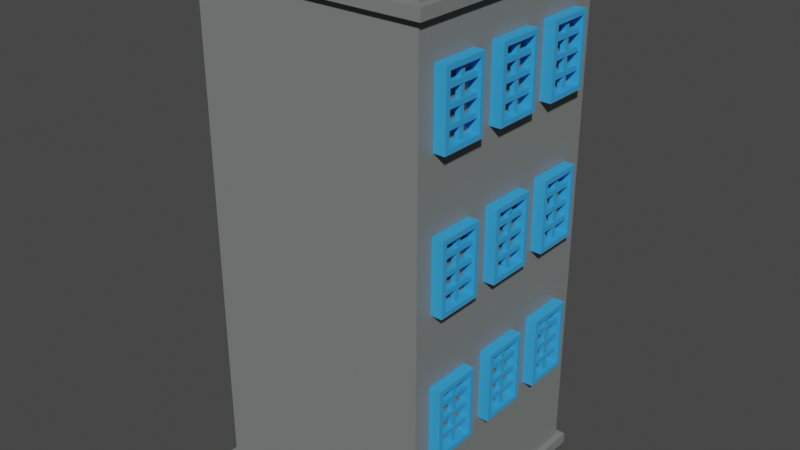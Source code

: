 # Source: Built.blend  (saved by Blender 3.3.6; exported with 4.5.12 LTS)
import bpy
from mathutils import Matrix  # noqa: F401  (used for matrix-valued properties, if any)

bpy.ops.wm.read_factory_settings(use_empty=True)
scene = bpy.context.scene
scene.name = 'Scene'

# ---- collections
col_collection = bpy.data.collections.new('Collection'); scene.collection.children.link(col_collection)

# ---- materials (node trees are filled in below, after node groups)
mat_material = bpy.data.materials.new('Material')
mat_material.alpha_threshold = 0.0
mat_material.use_transparent_shadow = False
mat_material.roughness = 0.5
mat_material.line_color = (0.0, 0.0, 0.0, 1.0)
mat_material_001 = bpy.data.materials.new('Material.001')
mat_material_001.use_transparent_shadow = False

# ---- material node trees
mat_material.use_nodes = True; mat_material.node_tree.nodes.clear()
_N = mat_material.node_tree.nodes; _L = mat_material.node_tree.links
n0 = _N.new('ShaderNodeOutputMaterial'); n0.name = 'Material Output'; n0.location = (300, 300)
n1 = _N.new('ShaderNodeBsdfPrincipled'); n1.name = 'Principled BSDF'; n1.location = (10, 300)
n1.distribution = 'GGX'
n1.subsurface_method = 'RANDOM_WALK_SKIN'
n1.inputs[0].default_value = (0.195, 0.214, 0.2081, 1.0)
n1.inputs[3].default_value = 1.45
n1.inputs[27].default_value = (0.0, 0.0, 0.0, 1.0)
n1.inputs[28].default_value = 1.0
_L.new(n1.outputs[0], n0.inputs[0])
n0.is_active_output = True
mat_material_001.use_nodes = True; mat_material_001.node_tree.nodes.clear()
_N = mat_material_001.node_tree.nodes; _L = mat_material_001.node_tree.links
n0 = _N.new('ShaderNodeBsdfPrincipled'); n0.name = 'Principled BSDF'; n0.location = (10, 300)
n0.distribution = 'GGX'
n0.subsurface_method = 'RANDOM_WALK_SKIN'
n0.inputs[0].default_value = (0.0357, 0.3589, 0.8, 1.0)
n0.inputs[3].default_value = 1.45
n0.inputs[27].default_value = (0.0, 0.0, 0.0, 1.0)
n0.inputs[28].default_value = 1.0
n1 = _N.new('ShaderNodeOutputMaterial'); n1.name = 'Material Output'; n1.location = (300, 300)
_L.new(n0.outputs[0], n1.inputs[0])
n1.is_active_output = True

# ---- world
world_world = bpy.data.worlds.new('World'); scene.world = world_world
world_world.use_nodes = True; world_world.node_tree.nodes.clear()
_N = world_world.node_tree.nodes; _L = world_world.node_tree.links
n0 = _N.new('ShaderNodeOutputWorld'); n0.name = 'World Output'; n0.location = (300, 300)
n1 = _N.new('ShaderNodeBackground'); n1.name = 'Background'; n1.location = (10, 300)
n1.inputs[0].default_value = (0.05088, 0.05088, 0.05088, 1.0)
_L.new(n1.outputs[0], n0.inputs[0])
n0.is_active_output = True
world_world.color = (0.05088, 0.05088, 0.05088)
world_world.use_sun_shadow = False
world_world.sun_shadow_jitter_overblur = 0.0

# ---- meshes
me_cube = bpy.data.meshes.new('Cube')
me_cube.from_pydata([(0.9156, 0.9156, 3.448), (1.0, 1.0, -0.9096), (0.9156, -0.9156, 3.448), (1.0, -1.0, -1.0), (-0.9156, 0.9156, 3.448), (-1.0, 1.0, -0.9096), (-0.9156, -0.9156, 3.448), (-1.0, -1.0, -0.9096), (1.0, -1.0, 3.448), (-1.0, -1.0, 3.448), (1.0, 1.0, 3.448), (-1.0, 1.0, 3.448), (1.0, -1.0, 3.523), (-1.0, -1.0, 3.523), (1.0, 1.0, 3.523), (-1.0, 1.0, 3.523), (0.9156, -0.9156, 3.523), (-0.9156, -0.9156, 3.523), (0.9156, 0.9156, 3.523), (-0.9156, 0.9156, 3.523), (-1.0, 1.0, -1.0), (-1.0, -1.0, -1.0), (1.0, 1.0, -1.0), (1.0, -1.0, 3.357), (-1.0, -1.0, 3.357), (1.0, 1.0, 3.357), (1.0, -1.0, -0.9096), (-1.0, 1.0, 3.357), (-1.056, 1.056, -1.0), (-1.056, -1.056, -1.0), (1.056, 1.056, -1.0), (1.056, -1.056, 3.448), (-1.056, -1.056, 3.448), (1.056, 1.056, 3.448), (1.056, -1.056, -1.0), (-1.056, 1.056, 3.448), (-1.056, 1.056, -0.9096), (-1.056, -1.056, -0.9096), (1.056, 1.056, -0.9096), (1.056, -1.056, 3.357), (-1.056, -1.056, 3.357), (1.056, 1.056, 3.357), (1.056, -1.056, -0.9096), (-1.056, 1.056, 3.357), (1.023, 0.7628, 2.583), (1.023, 0.4316, 2.583), (1.023, 0.7628, 2.624), (1.023, 0.4316, 2.624), (1.073, 0.7628, 2.583), (1.073, 0.4316, 2.583), (1.073, 0.7628, 2.624), (1.073, 0.4316, 2.624), (1.023, 0.7628, 2.727), (1.023, 0.4316, 2.727), (1.023, 0.7628, 2.768), (1.023, 0.4316, 2.768), (1.073, 0.7628, 2.727), (1.073, 0.4316, 2.727), (1.073, 0.7628, 2.768), (1.073, 0.4316, 2.768), (1.023, 0.7628, 2.87), (1.023, 0.4316, 2.87), (1.023, 0.7628, 2.912), (1.023, 0.4316, 2.912), (1.073, 0.7628, 2.87), (1.073, 0.4316, 2.87), (1.073, 0.7628, 2.912), (1.073, 0.4316, 2.912), (1.0, 0.3924, 2.473), (1.0, 0.3924, 3.003), (1.0, 0.4334, 2.473), (1.0, 0.4334, 3.003), (1.096, 0.3924, 2.473), (1.096, 0.3924, 3.003), (1.096, 0.4334, 2.473), (1.096, 0.4334, 3.003), (1.0, 0.7617, 2.473), (1.0, 0.7617, 3.003), (1.0, 0.8027, 2.473), (1.0, 0.8027, 3.003), (1.096, 0.7617, 2.473), (1.096, 0.7617, 3.003), (1.096, 0.8027, 2.473), (1.096, 0.8027, 3.003), (1.0, 0.8027, 3.003), (1.0, 0.3916, 3.003), (1.0, 0.8027, 3.044), (1.0, 0.3916, 3.044), (1.096, 0.8027, 3.003), (1.096, 0.3916, 3.003), (1.096, 0.8027, 3.044), (1.096, 0.3916, 3.044), (1.0, 0.8027, 2.432), (1.0, 0.3916, 2.432), (1.0, 0.8027, 2.473), (1.0, 0.3916, 2.473), (1.096, 0.8027, 2.432), (1.096, 0.3916, 2.432), (1.096, 0.8027, 2.473), (1.096, 0.3916, 2.473), (1.027, 0.5785, 2.473), (1.027, 0.5785, 3.003), (1.027, 0.6195, 2.473), (1.027, 0.6195, 3.003), (1.069, 0.5785, 2.473), (1.069, 0.5785, 3.003), (1.069, 0.6195, 2.473), (1.069, 0.6195, 3.003), (1.023, 0.1462, 2.583), (1.023, -0.185, 2.583), (1.023, 0.1462, 2.624), (1.023, -0.185, 2.624), (1.073, 0.1462, 2.583), (1.073, -0.185, 2.583), (1.073, 0.1462, 2.624), (1.073, -0.185, 2.624), (1.023, 0.1462, 2.727), (1.023, -0.185, 2.727), (1.023, 0.1462, 2.768), (1.023, -0.185, 2.768), (1.073, 0.1462, 2.727), (1.073, -0.185, 2.727), (1.073, 0.1462, 2.768), (1.073, -0.185, 2.768), (1.023, 0.1462, 2.87), (1.023, -0.185, 2.87), (1.023, 0.1462, 2.912), (1.023, -0.185, 2.912), (1.073, 0.1462, 2.87), (1.073, -0.185, 2.87), (1.073, 0.1462, 2.912), (1.073, -0.185, 2.912), (1.0, -0.2242, 2.473), (1.0, -0.2242, 3.003), (1.0, -0.1831, 2.473), (1.0, -0.1831, 3.003), (1.096, -0.2242, 2.473), (1.096, -0.2242, 3.003), (1.096, -0.1831, 2.473), (1.096, -0.1831, 3.003), (1.0, 0.1451, 2.473), (1.0, 0.1451, 3.003), (1.0, 0.1861, 2.473), (1.0, 0.1861, 3.003), (1.096, 0.1451, 2.473), (1.096, 0.1451, 3.003), (1.096, 0.1861, 2.473), (1.096, 0.1861, 3.003), (1.0, 0.1861, 3.003), (1.0, -0.2249, 3.003), (1.0, 0.1861, 3.044), (1.0, -0.2249, 3.044), (1.096, 0.1861, 3.003), (1.096, -0.2249, 3.003), (1.096, 0.1861, 3.044), (1.096, -0.2249, 3.044), (1.0, 0.1861, 2.432), (1.0, -0.2249, 2.432), (1.0, 0.1861, 2.473), (1.0, -0.2249, 2.473), (1.096, 0.1861, 2.432), (1.096, -0.2249, 2.432), (1.096, 0.1861, 2.473), (1.096, -0.2249, 2.473), (1.027, -0.03808, 2.473), (1.027, -0.03808, 3.003), (1.027, 0.00295, 2.473), (1.027, 0.00295, 3.003), (1.069, -0.03808, 2.473), (1.069, -0.03808, 3.003), (1.069, 0.00295, 2.473), (1.069, 0.00295, 3.003), (1.023, -0.4704, 2.583), (1.023, -0.8016, 2.583), (1.023, -0.4704, 2.624), (1.023, -0.8016, 2.624), (1.073, -0.4704, 2.583), (1.073, -0.8016, 2.583), (1.073, -0.4704, 2.624), (1.073, -0.8016, 2.624), (1.023, -0.4704, 2.727), (1.023, -0.8016, 2.727), (1.023, -0.4704, 2.768), (1.023, -0.8016, 2.768), (1.073, -0.4704, 2.727), (1.073, -0.8016, 2.727), (1.073, -0.4704, 2.768), (1.073, -0.8016, 2.768), (1.023, -0.4704, 2.87), (1.023, -0.8016, 2.87), (1.023, -0.4704, 2.912), (1.023, -0.8016, 2.912), (1.073, -0.4704, 2.87), (1.073, -0.8016, 2.87), (1.073, -0.4704, 2.912), (1.073, -0.8016, 2.912), (1.0, -0.8407, 2.473), (1.0, -0.8407, 3.003), (1.0, -0.7997, 2.473), (1.0, -0.7997, 3.003), (1.096, -0.8407, 2.473), (1.096, -0.8407, 3.003), (1.096, -0.7997, 2.473), (1.096, -0.7997, 3.003), (1.0, -0.4715, 2.473), (1.0, -0.4715, 3.003), (1.0, -0.4304, 2.473), (1.0, -0.4304, 3.003), (1.096, -0.4715, 2.473), (1.096, -0.4715, 3.003), (1.096, -0.4304, 2.473), (1.096, -0.4304, 3.003), (1.0, -0.4304, 3.003), (1.0, -0.8415, 3.003), (1.0, -0.4304, 3.044), (1.0, -0.8415, 3.044), (1.096, -0.4304, 3.003), (1.096, -0.8415, 3.003), (1.096, -0.4304, 3.044), (1.096, -0.8415, 3.044), (1.0, -0.4304, 2.432), (1.0, -0.8415, 2.432), (1.0, -0.4304, 2.473), (1.0, -0.8415, 2.473), (1.096, -0.4304, 2.432), (1.096, -0.8415, 2.432), (1.096, -0.4304, 2.473), (1.096, -0.8415, 2.473), (1.027, -0.6546, 2.473), (1.027, -0.6546, 3.003), (1.027, -0.6136, 2.473), (1.027, -0.6136, 3.003), (1.069, -0.6546, 2.473), (1.069, -0.6546, 3.003), (1.069, -0.6136, 2.473), (1.069, -0.6136, 3.003), (1.023, 0.7628, 1.359), (1.023, 0.4316, 1.359), (1.023, 0.7628, 1.4), (1.023, 0.4316, 1.4), (1.073, 0.7628, 1.359), (1.073, 0.4316, 1.359), (1.073, 0.7628, 1.4), (1.073, 0.4316, 1.4), (1.023, 0.7628, 1.502), (1.023, 0.4316, 1.502), (1.023, 0.7628, 1.543), (1.023, 0.4316, 1.543), (1.073, 0.7628, 1.502), (1.073, 0.4316, 1.502), (1.073, 0.7628, 1.543), (1.073, 0.4316, 1.543), (1.023, 0.7628, 1.646), (1.023, 0.4316, 1.646), (1.023, 0.7628, 1.687), (1.023, 0.4316, 1.687), (1.073, 0.7628, 1.646), (1.073, 0.4316, 1.646), (1.073, 0.7628, 1.687), (1.073, 0.4316, 1.687), (1.0, 0.3924, 1.248), (1.0, 0.3924, 1.778), (1.0, 0.4334, 1.248), (1.0, 0.4334, 1.778), (1.096, 0.3924, 1.248), (1.096, 0.3924, 1.778), (1.096, 0.4334, 1.248), (1.096, 0.4334, 1.778), (1.0, 0.7617, 1.248), (1.0, 0.7617, 1.778), (1.0, 0.8027, 1.248), (1.0, 0.8027, 1.778), (1.096, 0.7617, 1.248), (1.096, 0.7617, 1.778), (1.096, 0.8027, 1.248), (1.096, 0.8027, 1.778), (1.0, 0.8027, 1.778), (1.0, 0.3916, 1.778), (1.0, 0.8027, 1.82), (1.0, 0.3916, 1.82), (1.096, 0.8027, 1.778), (1.096, 0.3916, 1.778), (1.096, 0.8027, 1.82), (1.096, 0.3916, 1.82), (1.0, 0.8027, 1.207), (1.0, 0.3916, 1.207), (1.0, 0.8027, 1.248), (1.0, 0.3916, 1.248), (1.096, 0.8027, 1.207), (1.096, 0.3916, 1.207), (1.096, 0.8027, 1.248), (1.096, 0.3916, 1.248), (1.027, 0.5785, 1.248), (1.027, 0.5785, 1.778), (1.027, 0.6195, 1.248), (1.027, 0.6195, 1.778), (1.069, 0.5785, 1.248), (1.069, 0.5785, 1.778), (1.069, 0.6195, 1.248), (1.069, 0.6195, 1.778), (1.023, 0.1462, 1.359), (1.023, -0.185, 1.359), (1.023, 0.1462, 1.4), (1.023, -0.185, 1.4), (1.073, 0.1462, 1.359), (1.073, -0.185, 1.359), (1.073, 0.1462, 1.4), (1.073, -0.185, 1.4), (1.023, 0.1462, 1.502), (1.023, -0.185, 1.502), (1.023, 0.1462, 1.543), (1.023, -0.185, 1.543), (1.073, 0.1462, 1.502), (1.073, -0.185, 1.502), (1.073, 0.1462, 1.543), (1.073, -0.185, 1.543), (1.023, 0.1462, 1.646), (1.023, -0.185, 1.646), (1.023, 0.1462, 1.687), (1.023, -0.185, 1.687), (1.073, 0.1462, 1.646), (1.073, -0.185, 1.646), (1.073, 0.1462, 1.687), (1.073, -0.185, 1.687), (1.0, -0.2242, 1.248), (1.0, -0.2242, 1.778), (1.0, -0.1831, 1.248), (1.0, -0.1831, 1.778), (1.096, -0.2242, 1.248), (1.096, -0.2242, 1.778), (1.096, -0.1831, 1.248), (1.096, -0.1831, 1.778), (1.0, 0.1451, 1.248), (1.0, 0.1451, 1.778), (1.0, 0.1861, 1.248), (1.0, 0.1861, 1.778), (1.096, 0.1451, 1.248), (1.096, 0.1451, 1.778), (1.096, 0.1861, 1.248), (1.096, 0.1861, 1.778), (1.0, 0.1861, 1.778), (1.0, -0.2249, 1.778), (1.0, 0.1861, 1.82), (1.0, -0.2249, 1.82), (1.096, 0.1861, 1.778), (1.096, -0.2249, 1.778), (1.096, 0.1861, 1.82), (1.096, -0.2249, 1.82), (1.0, 0.1861, 1.207), (1.0, -0.2249, 1.207), (1.0, 0.1861, 1.248), (1.0, -0.2249, 1.248), (1.096, 0.1861, 1.207), (1.096, -0.2249, 1.207), (1.096, 0.1861, 1.248), (1.096, -0.2249, 1.248), (1.027, -0.03808, 1.248), (1.027, -0.03808, 1.778), (1.027, 0.00295, 1.248), (1.027, 0.00295, 1.778), (1.069, -0.03808, 1.248), (1.069, -0.03808, 1.778), (1.069, 0.00295, 1.248), (1.069, 0.00295, 1.778), (1.023, -0.4704, 1.359), (1.023, -0.8016, 1.359), (1.023, -0.4704, 1.4), (1.023, -0.8016, 1.4), (1.073, -0.4704, 1.359), (1.073, -0.8016, 1.359), (1.073, -0.4704, 1.4), (1.073, -0.8016, 1.4), (1.023, -0.4704, 1.502), (1.023, -0.8016, 1.502), (1.023, -0.4704, 1.543), (1.023, -0.8016, 1.543), (1.073, -0.4704, 1.502), (1.073, -0.8016, 1.502), (1.073, -0.4704, 1.543), (1.073, -0.8016, 1.543), (1.023, -0.4704, 1.646), (1.023, -0.8016, 1.646), (1.023, -0.4704, 1.687), (1.023, -0.8016, 1.687), (1.073, -0.4704, 1.646), (1.073, -0.8016, 1.646), (1.073, -0.4704, 1.687), (1.073, -0.8016, 1.687), (1.0, -0.8407, 1.248), (1.0, -0.8407, 1.778), (1.0, -0.7997, 1.248), (1.0, -0.7997, 1.778), (1.096, -0.8407, 1.248), (1.096, -0.8407, 1.778), (1.096, -0.7997, 1.248), (1.096, -0.7997, 1.778), (1.0, -0.4715, 1.248), (1.0, -0.4715, 1.778), (1.0, -0.4304, 1.248), (1.0, -0.4304, 1.778), (1.096, -0.4715, 1.248), (1.096, -0.4715, 1.778), (1.096, -0.4304, 1.248), (1.096, -0.4304, 1.778), (1.0, -0.4304, 1.778), (1.0, -0.8415, 1.778), (1.0, -0.4304, 1.82), (1.0, -0.8415, 1.82), (1.096, -0.4304, 1.778), (1.096, -0.8415, 1.778), (1.096, -0.4304, 1.82), (1.096, -0.8415, 1.82), (1.0, -0.4304, 1.207), (1.0, -0.8415, 1.207), (1.0, -0.4304, 1.248), (1.0, -0.8415, 1.248), (1.096, -0.4304, 1.207), (1.096, -0.8415, 1.207), (1.096, -0.4304, 1.248), (1.096, -0.8415, 1.248), (1.027, -0.6546, 1.248), (1.027, -0.6546, 1.778), (1.027, -0.6136, 1.248), (1.027, -0.6136, 1.778), (1.069, -0.6546, 1.248), (1.069, -0.6546, 1.778), (1.069, -0.6136, 1.248), (1.069, -0.6136, 1.778), (1.023, 0.7628, 0.1343), (1.023, 0.4316, 0.1343), (1.023, 0.7628, 0.1754), (1.023, 0.4316, 0.1754), (1.073, 0.7628, 0.1343), (1.073, 0.4316, 0.1343), (1.073, 0.7628, 0.1754), (1.073, 0.4316, 0.1754), (1.023, 0.7628, 0.2779), (1.023, 0.4316, 0.2779), (1.023, 0.7628, 0.319), (1.023, 0.4316, 0.319), (1.073, 0.7628, 0.2779), (1.073, 0.4316, 0.2779), (1.073, 0.7628, 0.319), (1.073, 0.4316, 0.319), (1.023, 0.7628, 0.4215), (1.023, 0.4316, 0.4215), (1.023, 0.7628, 0.4626), (1.023, 0.4316, 0.4626), (1.073, 0.7628, 0.4215), (1.073, 0.4316, 0.4215), (1.073, 0.7628, 0.4626), (1.073, 0.4316, 0.4626), (1.0, 0.3924, 0.02385), (1.0, 0.3924, 0.554), (1.0, 0.4334, 0.02385), (1.0, 0.4334, 0.554), (1.096, 0.3924, 0.02385), (1.096, 0.3924, 0.554), (1.096, 0.4334, 0.02385), (1.096, 0.4334, 0.554), (1.0, 0.7617, 0.02385), (1.0, 0.7617, 0.554), (1.0, 0.8027, 0.02385), (1.0, 0.8027, 0.554), (1.096, 0.7617, 0.02385), (1.096, 0.7617, 0.554), (1.096, 0.8027, 0.02385), (1.096, 0.8027, 0.554), (1.0, 0.8027, 0.554), (1.0, 0.3916, 0.554), (1.0, 0.8027, 0.595), (1.0, 0.3916, 0.595), (1.096, 0.8027, 0.554), (1.096, 0.3916, 0.554), (1.096, 0.8027, 0.595), (1.096, 0.3916, 0.595), (1.0, 0.8027, -0.01719), (1.0, 0.3916, -0.01719), (1.0, 0.8027, 0.02385), (1.0, 0.3916, 0.02385), (1.096, 0.8027, -0.01719), (1.096, 0.3916, -0.01719), (1.096, 0.8027, 0.02385), (1.096, 0.3916, 0.02385), (1.027, 0.5785, 0.02385), (1.027, 0.5785, 0.554), (1.027, 0.6195, 0.02385), (1.027, 0.6195, 0.554), (1.069, 0.5785, 0.02385), (1.069, 0.5785, 0.554), (1.069, 0.6195, 0.02385), (1.069, 0.6195, 0.554), (1.023, 0.1462, 0.1343), (1.023, -0.185, 0.1343), (1.023, 0.1462, 0.1754), (1.023, -0.185, 0.1754), (1.073, 0.1462, 0.1343), (1.073, -0.185, 0.1343), (1.073, 0.1462, 0.1754), (1.073, -0.185, 0.1754), (1.023, 0.1462, 0.2779), (1.023, -0.185, 0.2779), (1.023, 0.1462, 0.319), (1.023, -0.185, 0.319), (1.073, 0.1462, 0.2779), (1.073, -0.185, 0.2779), (1.073, 0.1462, 0.319), (1.073, -0.185, 0.319), (1.023, 0.1462, 0.4215), (1.023, -0.185, 0.4215), (1.023, 0.1462, 0.4626), (1.023, -0.185, 0.4626), (1.073, 0.1462, 0.4215), (1.073, -0.185, 0.4215), (1.073, 0.1462, 0.4626), (1.073, -0.185, 0.4626), (1.0, -0.2242, 0.02385), (1.0, -0.2242, 0.554), (1.0, -0.1831, 0.02385), (1.0, -0.1831, 0.554), (1.096, -0.2242, 0.02385), (1.096, -0.2242, 0.554), (1.096, -0.1831, 0.02385), (1.096, -0.1831, 0.554), (1.0, 0.1451, 0.02385), (1.0, 0.1451, 0.554), (1.0, 0.1861, 0.02385), (1.0, 0.1861, 0.554), (1.096, 0.1451, 0.02385), (1.096, 0.1451, 0.554), (1.096, 0.1861, 0.02385), (1.096, 0.1861, 0.554), (1.0, 0.1861, 0.554), (1.0, -0.2249, 0.554), (1.0, 0.1861, 0.595), (1.0, -0.2249, 0.595), (1.096, 0.1861, 0.554), (1.096, -0.2249, 0.554), (1.096, 0.1861, 0.595), (1.096, -0.2249, 0.595), (1.0, 0.1861, -0.01719), (1.0, -0.2249, -0.01719), (1.0, 0.1861, 0.02385), (1.0, -0.2249, 0.02385), (1.096, 0.1861, -0.01719), (1.096, -0.2249, -0.01719), (1.096, 0.1861, 0.02385), (1.096, -0.2249, 0.02385), (1.027, -0.03808, 0.02385), (1.027, -0.03808, 0.554), (1.027, 0.00295, 0.02385), (1.027, 0.00295, 0.554), (1.069, -0.03808, 0.02385), (1.069, -0.03808, 0.554), (1.069, 0.00295, 0.02385), (1.069, 0.00295, 0.554), (1.023, -0.4704, 0.1343), (1.023, -0.8016, 0.1343), (1.023, -0.4704, 0.1754), (1.023, -0.8016, 0.1754), (1.073, -0.4704, 0.1343), (1.073, -0.8016, 0.1343), (1.073, -0.4704, 0.1754), (1.073, -0.8016, 0.1754), (1.023, -0.4704, 0.2779), (1.023, -0.8016, 0.2779), (1.023, -0.4704, 0.319), (1.023, -0.8016, 0.319), (1.073, -0.4704, 0.2779), (1.073, -0.8016, 0.2779), (1.073, -0.4704, 0.319), (1.073, -0.8016, 0.319), (1.023, -0.4704, 0.4215), (1.023, -0.8016, 0.4215), (1.023, -0.4704, 0.4626), (1.023, -0.8016, 0.4626), (1.073, -0.4704, 0.4215), (1.073, -0.8016, 0.4215), (1.073, -0.4704, 0.4626), (1.073, -0.8016, 0.4626), (1.0, -0.8407, 0.02385), (1.0, -0.8407, 0.554), (1.0, -0.7997, 0.02385), (1.0, -0.7997, 0.554), (1.096, -0.8407, 0.02385), (1.096, -0.8407, 0.554), (1.096, -0.7997, 0.02385), (1.096, -0.7997, 0.554), (1.0, -0.4715, 0.02385), (1.0, -0.4715, 0.554), (1.0, -0.4304, 0.02385), (1.0, -0.4304, 0.554), (1.096, -0.4715, 0.02385), (1.096, -0.4715, 0.554), (1.096, -0.4304, 0.02385), (1.096, -0.4304, 0.554), (1.0, -0.4304, 0.554), (1.0, -0.8415, 0.554), (1.0, -0.4304, 0.595), (1.0, -0.8415, 0.595), (1.096, -0.4304, 0.554), (1.096, -0.8415, 0.554), (1.096, -0.4304, 0.595), (1.096, -0.8415, 0.595), (1.0, -0.4304, -0.01719), (1.0, -0.8415, -0.01719), (1.0, -0.4304, 0.02385), (1.0, -0.8415, 0.02385), (1.096, -0.4304, -0.01719), (1.096, -0.8415, -0.01719), (1.096, -0.4304, 0.02385), (1.096, -0.8415, 0.02385), (1.027, -0.6546, 0.02385), (1.027, -0.6546, 0.554), (1.027, -0.6136, 0.02385), (1.027, -0.6136, 0.554), (1.069, -0.6546, 0.02385), (1.069, -0.6546, 0.554), (1.069, -0.6136, 0.02385), (1.069, -0.6136, 0.554)], [], [(0, 4, 6, 2), (26, 23, 24, 7), (7, 24, 27, 5), (20, 22, 3, 21), (1, 25, 23, 26), (5, 27, 25, 1), (0, 2, 16, 18), (4, 0, 18, 19), (9, 8, 12, 13), (10, 11, 15, 14), (16, 17, 13, 12), (18, 16, 12, 14), (17, 19, 15, 13), (19, 18, 14, 15), (11, 9, 13, 15), (8, 10, 14, 12), (6, 4, 19, 17), (2, 6, 17, 16), (20, 21, 29, 28), (10, 8, 31, 33), (7, 5, 36, 37), (8, 9, 32, 31), (1, 26, 42, 38), (25, 27, 43, 41), (27, 24, 40, 43), (3, 22, 30, 34), (37, 36, 28, 29), (36, 38, 30, 28), (40, 39, 31, 32), (39, 41, 33, 31), (42, 37, 29, 34), (43, 40, 32, 35), (41, 43, 35, 33), (38, 42, 34, 30), (5, 1, 38, 36), (21, 3, 34, 29), (22, 20, 28, 30), (24, 23, 39, 40), (9, 11, 35, 32), (23, 25, 41, 39), (11, 10, 33, 35), (26, 7, 37, 42), (44, 45, 47, 46), (46, 47, 51, 50), (50, 51, 49, 48), (48, 49, 45, 44), (46, 50, 48, 44), (51, 47, 45, 49), (52, 53, 55, 54), (54, 55, 59, 58), (58, 59, 57, 56), (56, 57, 53, 52), (54, 58, 56, 52), (59, 55, 53, 57), (60, 61, 63, 62), (62, 63, 67, 66), (66, 67, 65, 64), (64, 65, 61, 60), (62, 66, 64, 60), (67, 63, 61, 65), (68, 69, 71, 70), (70, 71, 75, 74), (74, 75, 73, 72), (72, 73, 69, 68), (70, 74, 72, 68), (75, 71, 69, 73), (76, 77, 79, 78), (78, 79, 83, 82), (82, 83, 81, 80), (80, 81, 77, 76), (78, 82, 80, 76), (83, 79, 77, 81), (84, 85, 87, 86), (86, 87, 91, 90), (90, 91, 89, 88), (88, 89, 85, 84), (86, 90, 88, 84), (91, 87, 85, 89), (92, 93, 95, 94), (94, 95, 99, 98), (98, 99, 97, 96), (96, 97, 93, 92), (94, 98, 96, 92), (99, 95, 93, 97), (100, 101, 103, 102), (102, 103, 107, 106), (106, 107, 105, 104), (104, 105, 101, 100), (102, 106, 104, 100), (107, 103, 101, 105), (108, 109, 111, 110), (110, 111, 115, 114), (114, 115, 113, 112), (112, 113, 109, 108), (110, 114, 112, 108), (115, 111, 109, 113), (116, 117, 119, 118), (118, 119, 123, 122), (122, 123, 121, 120), (120, 121, 117, 116), (118, 122, 120, 116), (123, 119, 117, 121), (124, 125, 127, 126), (126, 127, 131, 130), (130, 131, 129, 128), (128, 129, 125, 124), (126, 130, 128, 124), (131, 127, 125, 129), (132, 133, 135, 134), (134, 135, 139, 138), (138, 139, 137, 136), (136, 137, 133, 132), (134, 138, 136, 132), (139, 135, 133, 137), (140, 141, 143, 142), (142, 143, 147, 146), (146, 147, 145, 144), (144, 145, 141, 140), (142, 146, 144, 140), (147, 143, 141, 145), (148, 149, 151, 150), (150, 151, 155, 154), (154, 155, 153, 152), (152, 153, 149, 148), (150, 154, 152, 148), (155, 151, 149, 153), (156, 157, 159, 158), (158, 159, 163, 162), (162, 163, 161, 160), (160, 161, 157, 156), (158, 162, 160, 156), (163, 159, 157, 161), (164, 165, 167, 166), (166, 167, 171, 170), (170, 171, 169, 168), (168, 169, 165, 164), (166, 170, 168, 164), (171, 167, 165, 169), (172, 173, 175, 174), (174, 175, 179, 178), (178, 179, 177, 176), (176, 177, 173, 172), (174, 178, 176, 172), (179, 175, 173, 177), (180, 181, 183, 182), (182, 183, 187, 186), (186, 187, 185, 184), (184, 185, 181, 180), (182, 186, 184, 180), (187, 183, 181, 185), (188, 189, 191, 190), (190, 191, 195, 194), (194, 195, 193, 192), (192, 193, 189, 188), (190, 194, 192, 188), (195, 191, 189, 193), (196, 197, 199, 198), (198, 199, 203, 202), (202, 203, 201, 200), (200, 201, 197, 196), (198, 202, 200, 196), (203, 199, 197, 201), (204, 205, 207, 206), (206, 207, 211, 210), (210, 211, 209, 208), (208, 209, 205, 204), (206, 210, 208, 204), (211, 207, 205, 209), (212, 213, 215, 214), (214, 215, 219, 218), (218, 219, 217, 216), (216, 217, 213, 212), (214, 218, 216, 212), (219, 215, 213, 217), (220, 221, 223, 222), (222, 223, 227, 226), (226, 227, 225, 224), (224, 225, 221, 220), (222, 226, 224, 220), (227, 223, 221, 225), (228, 229, 231, 230), (230, 231, 235, 234), (234, 235, 233, 232), (232, 233, 229, 228), (230, 234, 232, 228), (235, 231, 229, 233), (236, 237, 239, 238), (238, 239, 243, 242), (242, 243, 241, 240), (240, 241, 237, 236), (238, 242, 240, 236), (243, 239, 237, 241), (244, 245, 247, 246), (246, 247, 251, 250), (250, 251, 249, 248), (248, 249, 245, 244), (246, 250, 248, 244), (251, 247, 245, 249), (252, 253, 255, 254), (254, 255, 259, 258), (258, 259, 257, 256), (256, 257, 253, 252), (254, 258, 256, 252), (259, 255, 253, 257), (260, 261, 263, 262), (262, 263, 267, 266), (266, 267, 265, 264), (264, 265, 261, 260), (262, 266, 264, 260), (267, 263, 261, 265), (268, 269, 271, 270), (270, 271, 275, 274), (274, 275, 273, 272), (272, 273, 269, 268), (270, 274, 272, 268), (275, 271, 269, 273), (276, 277, 279, 278), (278, 279, 283, 282), (282, 283, 281, 280), (280, 281, 277, 276), (278, 282, 280, 276), (283, 279, 277, 281), (284, 285, 287, 286), (286, 287, 291, 290), (290, 291, 289, 288), (288, 289, 285, 284), (286, 290, 288, 284), (291, 287, 285, 289), (292, 293, 295, 294), (294, 295, 299, 298), (298, 299, 297, 296), (296, 297, 293, 292), (294, 298, 296, 292), (299, 295, 293, 297), (300, 301, 303, 302), (302, 303, 307, 306), (306, 307, 305, 304), (304, 305, 301, 300), (302, 306, 304, 300), (307, 303, 301, 305), (308, 309, 311, 310), (310, 311, 315, 314), (314, 315, 313, 312), (312, 313, 309, 308), (310, 314, 312, 308), (315, 311, 309, 313), (316, 317, 319, 318), (318, 319, 323, 322), (322, 323, 321, 320), (320, 321, 317, 316), (318, 322, 320, 316), (323, 319, 317, 321), (324, 325, 327, 326), (326, 327, 331, 330), (330, 331, 329, 328), (328, 329, 325, 324), (326, 330, 328, 324), (331, 327, 325, 329), (332, 333, 335, 334), (334, 335, 339, 338), (338, 339, 337, 336), (336, 337, 333, 332), (334, 338, 336, 332), (339, 335, 333, 337), (340, 341, 343, 342), (342, 343, 347, 346), (346, 347, 345, 344), (344, 345, 341, 340), (342, 346, 344, 340), (347, 343, 341, 345), (348, 349, 351, 350), (350, 351, 355, 354), (354, 355, 353, 352), (352, 353, 349, 348), (350, 354, 352, 348), (355, 351, 349, 353), (356, 357, 359, 358), (358, 359, 363, 362), (362, 363, 361, 360), (360, 361, 357, 356), (358, 362, 360, 356), (363, 359, 357, 361), (364, 365, 367, 366), (366, 367, 371, 370), (370, 371, 369, 368), (368, 369, 365, 364), (366, 370, 368, 364), (371, 367, 365, 369), (372, 373, 375, 374), (374, 375, 379, 378), (378, 379, 377, 376), (376, 377, 373, 372), (374, 378, 376, 372), (379, 375, 373, 377), (380, 381, 383, 382), (382, 383, 387, 386), (386, 387, 385, 384), (384, 385, 381, 380), (382, 386, 384, 380), (387, 383, 381, 385), (388, 389, 391, 390), (390, 391, 395, 394), (394, 395, 393, 392), (392, 393, 389, 388), (390, 394, 392, 388), (395, 391, 389, 393), (396, 397, 399, 398), (398, 399, 403, 402), (402, 403, 401, 400), (400, 401, 397, 396), (398, 402, 400, 396), (403, 399, 397, 401), (404, 405, 407, 406), (406, 407, 411, 410), (410, 411, 409, 408), (408, 409, 405, 404), (406, 410, 408, 404), (411, 407, 405, 409), (412, 413, 415, 414), (414, 415, 419, 418), (418, 419, 417, 416), (416, 417, 413, 412), (414, 418, 416, 412), (419, 415, 413, 417), (420, 421, 423, 422), (422, 423, 427, 426), (426, 427, 425, 424), (424, 425, 421, 420), (422, 426, 424, 420), (427, 423, 421, 425), (428, 429, 431, 430), (430, 431, 435, 434), (434, 435, 433, 432), (432, 433, 429, 428), (430, 434, 432, 428), (435, 431, 429, 433), (436, 437, 439, 438), (438, 439, 443, 442), (442, 443, 441, 440), (440, 441, 437, 436), (438, 442, 440, 436), (443, 439, 437, 441), (444, 445, 447, 446), (446, 447, 451, 450), (450, 451, 449, 448), (448, 449, 445, 444), (446, 450, 448, 444), (451, 447, 445, 449), (452, 453, 455, 454), (454, 455, 459, 458), (458, 459, 457, 456), (456, 457, 453, 452), (454, 458, 456, 452), (459, 455, 453, 457), (460, 461, 463, 462), (462, 463, 467, 466), (466, 467, 465, 464), (464, 465, 461, 460), (462, 466, 464, 460), (467, 463, 461, 465), (468, 469, 471, 470), (470, 471, 475, 474), (474, 475, 473, 472), (472, 473, 469, 468), (470, 474, 472, 468), (475, 471, 469, 473), (476, 477, 479, 478), (478, 479, 483, 482), (482, 483, 481, 480), (480, 481, 477, 476), (478, 482, 480, 476), (483, 479, 477, 481), (484, 485, 487, 486), (486, 487, 491, 490), (490, 491, 489, 488), (488, 489, 485, 484), (486, 490, 488, 484), (491, 487, 485, 489), (492, 493, 495, 494), (494, 495, 499, 498), (498, 499, 497, 496), (496, 497, 493, 492), (494, 498, 496, 492), (499, 495, 493, 497), (500, 501, 503, 502), (502, 503, 507, 506), (506, 507, 505, 504), (504, 505, 501, 500), (502, 506, 504, 500), (507, 503, 501, 505), (508, 509, 511, 510), (510, 511, 515, 514), (514, 515, 513, 512), (512, 513, 509, 508), (510, 514, 512, 508), (515, 511, 509, 513), (516, 517, 519, 518), (518, 519, 523, 522), (522, 523, 521, 520), (520, 521, 517, 516), (518, 522, 520, 516), (523, 519, 517, 521), (524, 525, 527, 526), (526, 527, 531, 530), (530, 531, 529, 528), (528, 529, 525, 524), (526, 530, 528, 524), (531, 527, 525, 529), (532, 533, 535, 534), (534, 535, 539, 538), (538, 539, 537, 536), (536, 537, 533, 532), (534, 538, 536, 532), (539, 535, 533, 537), (540, 541, 543, 542), (542, 543, 547, 546), (546, 547, 545, 544), (544, 545, 541, 540), (542, 546, 544, 540), (547, 543, 541, 545), (548, 549, 551, 550), (550, 551, 555, 554), (554, 555, 553, 552), (552, 553, 549, 548), (550, 554, 552, 548), (555, 551, 549, 553), (556, 557, 559, 558), (558, 559, 563, 562), (562, 563, 561, 560), (560, 561, 557, 556), (558, 562, 560, 556), (563, 559, 557, 561), (564, 565, 567, 566), (566, 567, 571, 570), (570, 571, 569, 568), (568, 569, 565, 564), (566, 570, 568, 564), (571, 567, 565, 569), (572, 573, 575, 574), (574, 575, 579, 578), (578, 579, 577, 576), (576, 577, 573, 572), (574, 578, 576, 572), (579, 575, 573, 577), (580, 581, 583, 582), (582, 583, 587, 586), (586, 587, 585, 584), (584, 585, 581, 580), (582, 586, 584, 580), (587, 583, 581, 585), (588, 589, 591, 590), (590, 591, 595, 594), (594, 595, 593, 592), (592, 593, 589, 588), (590, 594, 592, 588), (595, 591, 589, 593), (596, 597, 599, 598), (598, 599, 603, 602), (602, 603, 601, 600), (600, 601, 597, 596), (598, 602, 600, 596), (603, 599, 597, 601), (604, 605, 607, 606), (606, 607, 611, 610), (610, 611, 609, 608), (608, 609, 605, 604), (606, 610, 608, 604), (611, 607, 605, 609), (612, 613, 615, 614), (614, 615, 619, 618), (618, 619, 617, 616), (616, 617, 613, 612), (614, 618, 616, 612), (619, 615, 613, 617)])
me_cube.polygons.foreach_set('material_index', [0, 0, 0, 0, 0, 0, 0, 0, 0, 0, 0, 0, 0, 0, 0, 0, 0, 0, 0, 0, 0, 0, 0, 0, 0, 0, 0, 0, 0, 0, 0, 0, 0, 0, 0, 0, 0, 0, 0, 0, 0, 0, 1, 1, 1, 1, 1, 1, 1, 1, 1, 1, 1, 1, 1, 1, 1, 1, 1, 1, 1, 1, 1, 1, 1, 1, 1, 1, 1, 1, 1, 1, 1, 1, 1, 1, 1, 1, 1, 1, 1, 1, 1, 1, 1, 1, 1, 1, 1, 1, 1, 1, 1, 1, 1, 1, 1, 1, 1, 1, 1, 1, 1, 1, 1, 1, 1, 1, 1, 1, 1, 1, 1, 1, 1, 1, 1, 1, 1, 1, 1, 1, 1, 1, 1, 1, 1, 1, 1, 1, 1, 1, 1, 1, 1, 1, 1, 1, 1, 1, 1, 1, 1, 1, 1, 1, 1, 1, 1, 1, 1, 1, 1, 1, 1, 1, 1, 1, 1, 1, 1, 1, 1, 1, 1, 1, 1, 1, 1, 1, 1, 1, 1, 1, 1, 1, 1, 1, 1, 1, 1, 1, 1, 1, 1, 1, 1, 1, 1, 1, 1, 1, 1, 1, 1, 1, 1, 1, 1, 1, 1, 1, 1, 1, 1, 1, 1, 1, 1, 1, 1, 1, 1, 1, 1, 1, 1, 1, 1, 1, 1, 1, 1, 1, 1, 1, 1, 1, 1, 1, 1, 1, 1, 1, 1, 1, 1, 1, 1, 1, 1, 1, 1, 1, 1, 1, 1, 1, 1, 1, 1, 1, 1, 1, 1, 1, 1, 1, 1, 1, 1, 1, 1, 1, 1, 1, 1, 1, 1, 1, 1, 1, 1, 1, 1, 1, 1, 1, 1, 1, 1, 1, 1, 1, 1, 1, 1, 1, 1, 1, 1, 1, 1, 1, 1, 1, 1, 1, 1, 1, 1, 1, 1, 1, 1, 1, 1, 1, 1, 1, 1, 1, 1, 1, 1, 1, 1, 1, 1, 1, 1, 1, 1, 1, 1, 1, 1, 1, 1, 1, 1, 1, 1, 1, 1, 1, 1, 1, 1, 1, 1, 1, 1, 1, 1, 1, 1, 1, 1, 1, 1, 1, 1, 1, 1, 1, 1, 1, 1, 1, 1, 1, 1, 1, 1, 1, 1, 1, 1, 1, 1, 1, 1, 1, 1, 1, 1, 1, 1, 1, 1, 1, 1, 1, 1, 1, 1, 1, 1, 1, 1, 1, 1, 1, 1, 1, 1, 1, 1, 1, 1, 1, 1, 1, 1, 1, 1, 1, 1, 1, 1, 1, 1, 1, 1, 1, 1, 1, 1, 1, 1, 1, 1, 1, 1, 1, 1, 1, 1, 1, 1, 1, 1, 1, 1, 1, 1, 1, 1, 1, 1, 1, 1, 1, 1, 1, 1, 1, 1, 1, 1, 1, 1, 1, 1, 1, 1, 1, 1, 1, 1, 1, 1, 1, 1, 1, 1, 1, 1, 1, 1, 1, 1, 1])
_uv = me_cube.uv_layers.new(name='UVMap')
_uv.uv.foreach_set('vector', [0.6355, 0.5106, 0.8644, 0.5106, 0.8644, 0.7394, 0.6355, 0.7394, 0.3801, 0.75, 0.6199, 0.75, 0.6199, 1.0, 0.3801, 1.0, 0.3801, 0.0, 0.6199, 0.0, 0.6199, 0.25, 0.3801, 0.25, 0.125, 0.5, 0.375, 0.5, 0.375, 0.75, 0.125, 0.75, 0.3801, 0.5, 0.6199, 0.5, 0.6199, 0.75, 0.3801, 0.75, 0.3801, 0.25, 0.6199, 0.25, 0.6199, 0.5, 0.3801, 0.5, 0.6355, 0.5106, 0.6355, 0.7394, 0.6355, 0.7394, 0.6355, 0.5106, 0.8644, 0.5106, 0.6355, 0.5106, 0.6355, 0.5106, 0.8644, 0.5106, 0.625, 1.0, 0.625, 0.75, 0.625, 0.75, 0.625, 1.0, 0.625, 0.5, 0.625, 0.25, 0.625, 0.25, 0.625, 0.5, 0.6355, 0.7394, 0.8644, 0.7394, 0.875, 0.75, 0.625, 0.75, 0.6355, 0.5106, 0.6355, 0.7394, 0.625, 0.75, 0.625, 0.5, 0.8644, 0.7394, 0.8644, 0.5106, 0.875, 0.5, 0.875, 0.75, 0.8644, 0.5106, 0.6355, 0.5106, 0.625, 0.5, 0.875, 0.5, 0.625, 0.25, 0.625, 0.0, 0.625, 0.0, 0.625, 0.25, 0.625, 0.75, 0.625, 0.5, 0.625, 0.5, 0.625, 0.75, 0.8644, 0.7394, 0.8644, 0.5106, 0.8644, 0.5106, 0.8644, 0.7394, 0.6355, 0.7394, 0.8644, 0.7394, 0.8644, 0.7394, 0.6355, 0.7394, 0.125, 0.5, 0.125, 0.75, 0.125, 0.75, 0.125, 0.5, 0.625, 0.5, 0.625, 0.75, 0.625, 0.75, 0.625, 0.5, 0.3801, 0.0, 0.3801, 0.25, 0.3801, 0.25, 0.3801, 0.0, 0.625, 0.75, 0.625, 1.0, 0.625, 1.0, 0.625, 0.75, 0.3801, 0.5, 0.3801, 0.75, 0.3801, 0.75, 0.3801, 0.5, 0.6199, 0.5, 0.6199, 0.25, 0.6199, 0.25, 0.6199, 0.5, 0.6199, 0.25, 0.6199, 0.0, 0.6199, 0.0, 0.6199, 0.25, 0.375, 0.75, 0.375, 0.5, 0.375, 0.5, 0.375, 0.75, 0.3801, 0.0, 0.3801, 0.25, 0.375, 0.25, 0.375, 0.0, 0.3801, 0.25, 0.3801, 0.5, 0.375, 0.5, 0.375, 0.25, 0.6199, 1.0, 0.6199, 0.75, 0.625, 0.75, 0.625, 1.0, 0.6199, 0.75, 0.6199, 0.5, 0.625, 0.5, 0.625, 0.75, 0.3801, 0.75, 0.3801, 1.0, 0.375, 1.0, 0.375, 0.75, 0.6199, 0.25, 0.6199, 0.0, 0.625, 0.0, 0.625, 0.25, 0.6199, 0.5, 0.6199, 0.25, 0.625, 0.25, 0.625, 0.5, 0.3801, 0.5, 0.3801, 0.75, 0.375, 0.75, 0.375, 0.5, 0.3801, 0.25, 0.3801, 0.5, 0.3801, 0.5, 0.3801, 0.25, 0.125, 0.75, 0.375, 0.75, 0.375, 0.75, 0.125, 0.75, 0.375, 0.5, 0.125, 0.5, 0.125, 0.5, 0.375, 0.5, 0.6199, 1.0, 0.6199, 0.75, 0.6199, 0.75, 0.6199, 1.0, 0.625, 0.0, 0.625, 0.25, 0.625, 0.25, 0.625, 0.0, 0.6199, 0.75, 0.6199, 0.5, 0.6199, 0.5, 0.6199, 0.75, 0.625, 0.25, 0.625, 0.5, 0.625, 0.5, 0.625, 0.25, 0.3801, 0.75, 0.3801, 1.0, 0.3801, 1.0, 0.3801, 0.75, 0.375, 0.0, 0.625, 0.0, 0.625, 0.25, 0.375, 0.25, 0.375, 0.25, 0.625, 0.25, 0.625, 0.5, 0.375, 0.5, 0.375, 0.5, 0.625, 0.5, 0.625, 0.75, 0.375, 0.75, 0.375, 0.75, 0.625, 0.75, 0.625, 1.0, 0.375, 1.0, 0.125, 0.5, 0.375, 0.5, 0.375, 0.75, 0.125, 0.75, 0.625, 0.5, 0.875, 0.5, 0.875, 0.75, 0.625, 0.75, 0.375, 0.0, 0.625, 0.0, 0.625, 0.25, 0.375, 0.25, 0.375, 0.25, 0.625, 0.25, 0.625, 0.5, 0.375, 0.5, 0.375, 0.5, 0.625, 0.5, 0.625, 0.75, 0.375, 0.75, 0.375, 0.75, 0.625, 0.75, 0.625, 1.0, 0.375, 1.0, 0.125, 0.5, 0.375, 0.5, 0.375, 0.75, 0.125, 0.75, 0.625, 0.5, 0.875, 0.5, 0.875, 0.75, 0.625, 0.75, 0.375, 0.0, 0.625, 0.0, 0.625, 0.25, 0.375, 0.25, 0.375, 0.25, 0.625, 0.25, 0.625, 0.5, 0.375, 0.5, 0.375, 0.5, 0.625, 0.5, 0.625, 0.75, 0.375, 0.75, 0.375, 0.75, 0.625, 0.75, 0.625, 1.0, 0.375, 1.0, 0.125, 0.5, 0.375, 0.5, 0.375, 0.75, 0.125, 0.75, 0.625, 0.5, 0.875, 0.5, 0.875, 0.75, 0.625, 0.75, 0.375, 0.0, 0.625, 0.0, 0.625, 0.25, 0.375, 0.25, 0.375, 0.25, 0.625, 0.25, 0.625, 0.5, 0.375, 0.5, 0.375, 0.5, 0.625, 0.5, 0.625, 0.75, 0.375, 0.75, 0.375, 0.75, 0.625, 0.75, 0.625, 1.0, 0.375, 1.0, 0.125, 0.5, 0.375, 0.5, 0.375, 0.75, 0.125, 0.75, 0.625, 0.5, 0.875, 0.5, 0.875, 0.75, 0.625, 0.75, 0.375, 0.0, 0.625, 0.0, 0.625, 0.25, 0.375, 0.25, 0.375, 0.25, 0.625, 0.25, 0.625, 0.5, 0.375, 0.5, 0.375, 0.5, 0.625, 0.5, 0.625, 0.75, 0.375, 0.75, 0.375, 0.75, 0.625, 0.75, 0.625, 1.0, 0.375, 1.0, 0.125, 0.5, 0.375, 0.5, 0.375, 0.75, 0.125, 0.75, 0.625, 0.5, 0.875, 0.5, 0.875, 0.75, 0.625, 0.75, 0.375, 0.0, 0.625, 0.0, 0.625, 0.25, 0.375, 0.25, 0.375, 0.25, 0.625, 0.25, 0.625, 0.5, 0.375, 0.5, 0.375, 0.5, 0.625, 0.5, 0.625, 0.75, 0.375, 0.75, 0.375, 0.75, 0.625, 0.75, 0.625, 1.0, 0.375, 1.0, 0.125, 0.5, 0.375, 0.5, 0.375, 0.75, 0.125, 0.75, 0.625, 0.5, 0.875, 0.5, 0.875, 0.75, 0.625, 0.75, 0.375, 0.0, 0.625, 0.0, 0.625, 0.25, 0.375, 0.25, 0.375, 0.25, 0.625, 0.25, 0.625, 0.5, 0.375, 0.5, 0.375, 0.5, 0.625, 0.5, 0.625, 0.75, 0.375, 0.75, 0.375, 0.75, 0.625, 0.75, 0.625, 1.0, 0.375, 1.0, 0.125, 0.5, 0.375, 0.5, 0.375, 0.75, 0.125, 0.75, 0.625, 0.5, 0.875, 0.5, 0.875, 0.75, 0.625, 0.75, 0.375, 0.0, 0.625, 0.0, 0.625, 0.25, 0.375, 0.25, 0.375, 0.25, 0.625, 0.25, 0.625, 0.5, 0.375, 0.5, 0.375, 0.5, 0.625, 0.5, 0.625, 0.75, 0.375, 0.75, 0.375, 0.75, 0.625, 0.75, 0.625, 1.0, 0.375, 1.0, 0.125, 0.5, 0.375, 0.5, 0.375, 0.75, 0.125, 0.75, 0.625, 0.5, 0.875, 0.5, 0.875, 0.75, 0.625, 0.75, 0.375, 0.0, 0.625, 0.0, 0.625, 0.25, 0.375, 0.25, 0.375, 0.25, 0.625, 0.25, 0.625, 0.5, 0.375, 0.5, 0.375, 0.5, 0.625, 0.5, 0.625, 0.75, 0.375, 0.75, 0.375, 0.75, 0.625, 0.75, 0.625, 1.0, 0.375, 1.0, 0.125, 0.5, 0.375, 0.5, 0.375, 0.75, 0.125, 0.75, 0.625, 0.5, 0.875, 0.5, 0.875, 0.75, 0.625, 0.75, 0.375, 0.0, 0.625, 0.0, 0.625, 0.25, 0.375, 0.25, 0.375, 0.25, 0.625, 0.25, 0.625, 0.5, 0.375, 0.5, 0.375, 0.5, 0.625, 0.5, 0.625, 0.75, 0.375, 0.75, 0.375, 0.75, 0.625, 0.75, 0.625, 1.0, 0.375, 1.0, 0.125, 0.5, 0.375, 0.5, 0.375, 0.75, 0.125, 0.75, 0.625, 0.5, 0.875, 0.5, 0.875, 0.75, 0.625, 0.75, 0.375, 0.0, 0.625, 0.0, 0.625, 0.25, 0.375, 0.25, 0.375, 0.25, 0.625, 0.25, 0.625, 0.5, 0.375, 0.5, 0.375, 0.5, 0.625, 0.5, 0.625, 0.75, 0.375, 0.75, 0.375, 0.75, 0.625, 0.75, 0.625, 1.0, 0.375, 1.0, 0.125, 0.5, 0.375, 0.5, 0.375, 0.75, 0.125, 0.75, 0.625, 0.5, 0.875, 0.5, 0.875, 0.75, 0.625, 0.75, 0.375, 0.0, 0.625, 0.0, 0.625, 0.25, 0.375, 0.25, 0.375, 0.25, 0.625, 0.25, 0.625, 0.5, 0.375, 0.5, 0.375, 0.5, 0.625, 0.5, 0.625, 0.75, 0.375, 0.75, 0.375, 0.75, 0.625, 0.75, 0.625, 1.0, 0.375, 1.0, 0.125, 0.5, 0.375, 0.5, 0.375, 0.75, 0.125, 0.75, 0.625, 0.5, 0.875, 0.5, 0.875, 0.75, 0.625, 0.75, 0.375, 0.0, 0.625, 0.0, 0.625, 0.25, 0.375, 0.25, 0.375, 0.25, 0.625, 0.25, 0.625, 0.5, 0.375, 0.5, 0.375, 0.5, 0.625, 0.5, 0.625, 0.75, 0.375, 0.75, 0.375, 0.75, 0.625, 0.75, 0.625, 1.0, 0.375, 1.0, 0.125, 0.5, 0.375, 0.5, 0.375, 0.75, 0.125, 0.75, 0.625, 0.5, 0.875, 0.5, 0.875, 0.75, 0.625, 0.75, 0.375, 0.0, 0.625, 0.0, 0.625, 0.25, 0.375, 0.25, 0.375, 0.25, 0.625, 0.25, 0.625, 0.5, 0.375, 0.5, 0.375, 0.5, 0.625, 0.5, 0.625, 0.75, 0.375, 0.75, 0.375, 0.75, 0.625, 0.75, 0.625, 1.0, 0.375, 1.0, 0.125, 0.5, 0.375, 0.5, 0.375, 0.75, 0.125, 0.75, 0.625, 0.5, 0.875, 0.5, 0.875, 0.75, 0.625, 0.75, 0.375, 0.0, 0.625, 0.0, 0.625, 0.25, 0.375, 0.25, 0.375, 0.25, 0.625, 0.25, 0.625, 0.5, 0.375, 0.5, 0.375, 0.5, 0.625, 0.5, 0.625, 0.75, 0.375, 0.75, 0.375, 0.75, 0.625, 0.75, 0.625, 1.0, 0.375, 1.0, 0.125, 0.5, 0.375, 0.5, 0.375, 0.75, 0.125, 0.75, 0.625, 0.5, 0.875, 0.5, 0.875, 0.75, 0.625, 0.75, 0.375, 0.0, 0.625, 0.0, 0.625, 0.25, 0.375, 0.25, 0.375, 0.25, 0.625, 0.25, 0.625, 0.5, 0.375, 0.5, 0.375, 0.5, 0.625, 0.5, 0.625, 0.75, 0.375, 0.75, 0.375, 0.75, 0.625, 0.75, 0.625, 1.0, 0.375, 1.0, 0.125, 0.5, 0.375, 0.5, 0.375, 0.75, 0.125, 0.75, 0.625, 0.5, 0.875, 0.5, 0.875, 0.75, 0.625, 0.75, 0.375, 0.0, 0.625, 0.0, 0.625, 0.25, 0.375, 0.25, 0.375, 0.25, 0.625, 0.25, 0.625, 0.5, 0.375, 0.5, 0.375, 0.5, 0.625, 0.5, 0.625, 0.75, 0.375, 0.75, 0.375, 0.75, 0.625, 0.75, 0.625, 1.0, 0.375, 1.0, 0.125, 0.5, 0.375, 0.5, 0.375, 0.75, 0.125, 0.75, 0.625, 0.5, 0.875, 0.5, 0.875, 0.75, 0.625, 0.75, 0.375, 0.0, 0.625, 0.0, 0.625, 0.25, 0.375, 0.25, 0.375, 0.25, 0.625, 0.25, 0.625, 0.5, 0.375, 0.5, 0.375, 0.5, 0.625, 0.5, 0.625, 0.75, 0.375, 0.75, 0.375, 0.75, 0.625, 0.75, 0.625, 1.0, 0.375, 1.0, 0.125, 0.5, 0.375, 0.5, 0.375, 0.75, 0.125, 0.75, 0.625, 0.5, 0.875, 0.5, 0.875, 0.75, 0.625, 0.75, 0.375, 0.0, 0.625, 0.0, 0.625, 0.25, 0.375, 0.25, 0.375, 0.25, 0.625, 0.25, 0.625, 0.5, 0.375, 0.5, 0.375, 0.5, 0.625, 0.5, 0.625, 0.75, 0.375, 0.75, 0.375, 0.75, 0.625, 0.75, 0.625, 1.0, 0.375, 1.0, 0.125, 0.5, 0.375, 0.5, 0.375, 0.75, 0.125, 0.75, 0.625, 0.5, 0.875, 0.5, 0.875, 0.75, 0.625, 0.75, 0.375, 0.0, 0.625, 0.0, 0.625, 0.25, 0.375, 0.25, 0.375, 0.25, 0.625, 0.25, 0.625, 0.5, 0.375, 0.5, 0.375, 0.5, 0.625, 0.5, 0.625, 0.75, 0.375, 0.75, 0.375, 0.75, 0.625, 0.75, 0.625, 1.0, 0.375, 1.0, 0.125, 0.5, 0.375, 0.5, 0.375, 0.75, 0.125, 0.75, 0.625, 0.5, 0.875, 0.5, 0.875, 0.75, 0.625, 0.75, 0.375, 0.0, 0.625, 0.0, 0.625, 0.25, 0.375, 0.25, 0.375, 0.25, 0.625, 0.25, 0.625, 0.5, 0.375, 0.5, 0.375, 0.5, 0.625, 0.5, 0.625, 0.75, 0.375, 0.75, 0.375, 0.75, 0.625, 0.75, 0.625, 1.0, 0.375, 1.0, 0.125, 0.5, 0.375, 0.5, 0.375, 0.75, 0.125, 0.75, 0.625, 0.5, 0.875, 0.5, 0.875, 0.75, 0.625, 0.75, 0.375, 0.0, 0.625, 0.0, 0.625, 0.25, 0.375, 0.25, 0.375, 0.25, 0.625, 0.25, 0.625, 0.5, 0.375, 0.5, 0.375, 0.5, 0.625, 0.5, 0.625, 0.75, 0.375, 0.75, 0.375, 0.75, 0.625, 0.75, 0.625, 1.0, 0.375, 1.0, 0.125, 0.5, 0.375, 0.5, 0.375, 0.75, 0.125, 0.75, 0.625, 0.5, 0.875, 0.5, 0.875, 0.75, 0.625, 0.75, 0.375, 0.0, 0.625, 0.0, 0.625, 0.25, 0.375, 0.25, 0.375, 0.25, 0.625, 0.25, 0.625, 0.5, 0.375, 0.5, 0.375, 0.5, 0.625, 0.5, 0.625, 0.75, 0.375, 0.75, 0.375, 0.75, 0.625, 0.75, 0.625, 1.0, 0.375, 1.0, 0.125, 0.5, 0.375, 0.5, 0.375, 0.75, 0.125, 0.75, 0.625, 0.5, 0.875, 0.5, 0.875, 0.75, 0.625, 0.75, 0.375, 0.0, 0.625, 0.0, 0.625, 0.25, 0.375, 0.25, 0.375, 0.25, 0.625, 0.25, 0.625, 0.5, 0.375, 0.5, 0.375, 0.5, 0.625, 0.5, 0.625, 0.75, 0.375, 0.75, 0.375, 0.75, 0.625, 0.75, 0.625, 1.0, 0.375, 1.0, 0.125, 0.5, 0.375, 0.5, 0.375, 0.75, 0.125, 0.75, 0.625, 0.5, 0.875, 0.5, 0.875, 0.75, 0.625, 0.75, 0.375, 0.0, 0.625, 0.0, 0.625, 0.25, 0.375, 0.25, 0.375, 0.25, 0.625, 0.25, 0.625, 0.5, 0.375, 0.5, 0.375, 0.5, 0.625, 0.5, 0.625, 0.75, 0.375, 0.75, 0.375, 0.75, 0.625, 0.75, 0.625, 1.0, 0.375, 1.0, 0.125, 0.5, 0.375, 0.5, 0.375, 0.75, 0.125, 0.75, 0.625, 0.5, 0.875, 0.5, 0.875, 0.75, 0.625, 0.75, 0.375, 0.0, 0.625, 0.0, 0.625, 0.25, 0.375, 0.25, 0.375, 0.25, 0.625, 0.25, 0.625, 0.5, 0.375, 0.5, 0.375, 0.5, 0.625, 0.5, 0.625, 0.75, 0.375, 0.75, 0.375, 0.75, 0.625, 0.75, 0.625, 1.0, 0.375, 1.0, 0.125, 0.5, 0.375, 0.5, 0.375, 0.75, 0.125, 0.75, 0.625, 0.5, 0.875, 0.5, 0.875, 0.75, 0.625, 0.75, 0.375, 0.0, 0.625, 0.0, 0.625, 0.25, 0.375, 0.25, 0.375, 0.25, 0.625, 0.25, 0.625, 0.5, 0.375, 0.5, 0.375, 0.5, 0.625, 0.5, 0.625, 0.75, 0.375, 0.75, 0.375, 0.75, 0.625, 0.75, 0.625, 1.0, 0.375, 1.0, 0.125, 0.5, 0.375, 0.5, 0.375, 0.75, 0.125, 0.75, 0.625, 0.5, 0.875, 0.5, 0.875, 0.75, 0.625, 0.75, 0.375, 0.0, 0.625, 0.0, 0.625, 0.25, 0.375, 0.25, 0.375, 0.25, 0.625, 0.25, 0.625, 0.5, 0.375, 0.5, 0.375, 0.5, 0.625, 0.5, 0.625, 0.75, 0.375, 0.75, 0.375, 0.75, 0.625, 0.75, 0.625, 1.0, 0.375, 1.0, 0.125, 0.5, 0.375, 0.5, 0.375, 0.75, 0.125, 0.75, 0.625, 0.5, 0.875, 0.5, 0.875, 0.75, 0.625, 0.75, 0.375, 0.0, 0.625, 0.0, 0.625, 0.25, 0.375, 0.25, 0.375, 0.25, 0.625, 0.25, 0.625, 0.5, 0.375, 0.5, 0.375, 0.5, 0.625, 0.5, 0.625, 0.75, 0.375, 0.75, 0.375, 0.75, 0.625, 0.75, 0.625, 1.0, 0.375, 1.0, 0.125, 0.5, 0.375, 0.5, 0.375, 0.75, 0.125, 0.75, 0.625, 0.5, 0.875, 0.5, 0.875, 0.75, 0.625, 0.75, 0.375, 0.0, 0.625, 0.0, 0.625, 0.25, 0.375, 0.25, 0.375, 0.25, 0.625, 0.25, 0.625, 0.5, 0.375, 0.5, 0.375, 0.5, 0.625, 0.5, 0.625, 0.75, 0.375, 0.75, 0.375, 0.75, 0.625, 0.75, 0.625, 1.0, 0.375, 1.0, 0.125, 0.5, 0.375, 0.5, 0.375, 0.75, 0.125, 0.75, 0.625, 0.5, 0.875, 0.5, 0.875, 0.75, 0.625, 0.75, 0.375, 0.0, 0.625, 0.0, 0.625, 0.25, 0.375, 0.25, 0.375, 0.25, 0.625, 0.25, 0.625, 0.5, 0.375, 0.5, 0.375, 0.5, 0.625, 0.5, 0.625, 0.75, 0.375, 0.75, 0.375, 0.75, 0.625, 0.75, 0.625, 1.0, 0.375, 1.0, 0.125, 0.5, 0.375, 0.5, 0.375, 0.75, 0.125, 0.75, 0.625, 0.5, 0.875, 0.5, 0.875, 0.75, 0.625, 0.75, 0.375, 0.0, 0.625, 0.0, 0.625, 0.25, 0.375, 0.25, 0.375, 0.25, 0.625, 0.25, 0.625, 0.5, 0.375, 0.5, 0.375, 0.5, 0.625, 0.5, 0.625, 0.75, 0.375, 0.75, 0.375, 0.75, 0.625, 0.75, 0.625, 1.0, 0.375, 1.0, 0.125, 0.5, 0.375, 0.5, 0.375, 0.75, 0.125, 0.75, 0.625, 0.5, 0.875, 0.5, 0.875, 0.75, 0.625, 0.75, 0.375, 0.0, 0.625, 0.0, 0.625, 0.25, 0.375, 0.25, 0.375, 0.25, 0.625, 0.25, 0.625, 0.5, 0.375, 0.5, 0.375, 0.5, 0.625, 0.5, 0.625, 0.75, 0.375, 0.75, 0.375, 0.75, 0.625, 0.75, 0.625, 1.0, 0.375, 1.0, 0.125, 0.5, 0.375, 0.5, 0.375, 0.75, 0.125, 0.75, 0.625, 0.5, 0.875, 0.5, 0.875, 0.75, 0.625, 0.75, 0.375, 0.0, 0.625, 0.0, 0.625, 0.25, 0.375, 0.25, 0.375, 0.25, 0.625, 0.25, 0.625, 0.5, 0.375, 0.5, 0.375, 0.5, 0.625, 0.5, 0.625, 0.75, 0.375, 0.75, 0.375, 0.75, 0.625, 0.75, 0.625, 1.0, 0.375, 1.0, 0.125, 0.5, 0.375, 0.5, 0.375, 0.75, 0.125, 0.75, 0.625, 0.5, 0.875, 0.5, 0.875, 0.75, 0.625, 0.75, 0.375, 0.0, 0.625, 0.0, 0.625, 0.25, 0.375, 0.25, 0.375, 0.25, 0.625, 0.25, 0.625, 0.5, 0.375, 0.5, 0.375, 0.5, 0.625, 0.5, 0.625, 0.75, 0.375, 0.75, 0.375, 0.75, 0.625, 0.75, 0.625, 1.0, 0.375, 1.0, 0.125, 0.5, 0.375, 0.5, 0.375, 0.75, 0.125, 0.75, 0.625, 0.5, 0.875, 0.5, 0.875, 0.75, 0.625, 0.75, 0.375, 0.0, 0.625, 0.0, 0.625, 0.25, 0.375, 0.25, 0.375, 0.25, 0.625, 0.25, 0.625, 0.5, 0.375, 0.5, 0.375, 0.5, 0.625, 0.5, 0.625, 0.75, 0.375, 0.75, 0.375, 0.75, 0.625, 0.75, 0.625, 1.0, 0.375, 1.0, 0.125, 0.5, 0.375, 0.5, 0.375, 0.75, 0.125, 0.75, 0.625, 0.5, 0.875, 0.5, 0.875, 0.75, 0.625, 0.75, 0.375, 0.0, 0.625, 0.0, 0.625, 0.25, 0.375, 0.25, 0.375, 0.25, 0.625, 0.25, 0.625, 0.5, 0.375, 0.5, 0.375, 0.5, 0.625, 0.5, 0.625, 0.75, 0.375, 0.75, 0.375, 0.75, 0.625, 0.75, 0.625, 1.0, 0.375, 1.0, 0.125, 0.5, 0.375, 0.5, 0.375, 0.75, 0.125, 0.75, 0.625, 0.5, 0.875, 0.5, 0.875, 0.75, 0.625, 0.75, 0.375, 0.0, 0.625, 0.0, 0.625, 0.25, 0.375, 0.25, 0.375, 0.25, 0.625, 0.25, 0.625, 0.5, 0.375, 0.5, 0.375, 0.5, 0.625, 0.5, 0.625, 0.75, 0.375, 0.75, 0.375, 0.75, 0.625, 0.75, 0.625, 1.0, 0.375, 1.0, 0.125, 0.5, 0.375, 0.5, 0.375, 0.75, 0.125, 0.75, 0.625, 0.5, 0.875, 0.5, 0.875, 0.75, 0.625, 0.75, 0.375, 0.0, 0.625, 0.0, 0.625, 0.25, 0.375, 0.25, 0.375, 0.25, 0.625, 0.25, 0.625, 0.5, 0.375, 0.5, 0.375, 0.5, 0.625, 0.5, 0.625, 0.75, 0.375, 0.75, 0.375, 0.75, 0.625, 0.75, 0.625, 1.0, 0.375, 1.0, 0.125, 0.5, 0.375, 0.5, 0.375, 0.75, 0.125, 0.75, 0.625, 0.5, 0.875, 0.5, 0.875, 0.75, 0.625, 0.75, 0.375, 0.0, 0.625, 0.0, 0.625, 0.25, 0.375, 0.25, 0.375, 0.25, 0.625, 0.25, 0.625, 0.5, 0.375, 0.5, 0.375, 0.5, 0.625, 0.5, 0.625, 0.75, 0.375, 0.75, 0.375, 0.75, 0.625, 0.75, 0.625, 1.0, 0.375, 1.0, 0.125, 0.5, 0.375, 0.5, 0.375, 0.75, 0.125, 0.75, 0.625, 0.5, 0.875, 0.5, 0.875, 0.75, 0.625, 0.75, 0.375, 0.0, 0.625, 0.0, 0.625, 0.25, 0.375, 0.25, 0.375, 0.25, 0.625, 0.25, 0.625, 0.5, 0.375, 0.5, 0.375, 0.5, 0.625, 0.5, 0.625, 0.75, 0.375, 0.75, 0.375, 0.75, 0.625, 0.75, 0.625, 1.0, 0.375, 1.0, 0.125, 0.5, 0.375, 0.5, 0.375, 0.75, 0.125, 0.75, 0.625, 0.5, 0.875, 0.5, 0.875, 0.75, 0.625, 0.75, 0.375, 0.0, 0.625, 0.0, 0.625, 0.25, 0.375, 0.25, 0.375, 0.25, 0.625, 0.25, 0.625, 0.5, 0.375, 0.5, 0.375, 0.5, 0.625, 0.5, 0.625, 0.75, 0.375, 0.75, 0.375, 0.75, 0.625, 0.75, 0.625, 1.0, 0.375, 1.0, 0.125, 0.5, 0.375, 0.5, 0.375, 0.75, 0.125, 0.75, 0.625, 0.5, 0.875, 0.5, 0.875, 0.75, 0.625, 0.75, 0.375, 0.0, 0.625, 0.0, 0.625, 0.25, 0.375, 0.25, 0.375, 0.25, 0.625, 0.25, 0.625, 0.5, 0.375, 0.5, 0.375, 0.5, 0.625, 0.5, 0.625, 0.75, 0.375, 0.75, 0.375, 0.75, 0.625, 0.75, 0.625, 1.0, 0.375, 1.0, 0.125, 0.5, 0.375, 0.5, 0.375, 0.75, 0.125, 0.75, 0.625, 0.5, 0.875, 0.5, 0.875, 0.75, 0.625, 0.75, 0.375, 0.0, 0.625, 0.0, 0.625, 0.25, 0.375, 0.25, 0.375, 0.25, 0.625, 0.25, 0.625, 0.5, 0.375, 0.5, 0.375, 0.5, 0.625, 0.5, 0.625, 0.75, 0.375, 0.75, 0.375, 0.75, 0.625, 0.75, 0.625, 1.0, 0.375, 1.0, 0.125, 0.5, 0.375, 0.5, 0.375, 0.75, 0.125, 0.75, 0.625, 0.5, 0.875, 0.5, 0.875, 0.75, 0.625, 0.75, 0.375, 0.0, 0.625, 0.0, 0.625, 0.25, 0.375, 0.25, 0.375, 0.25, 0.625, 0.25, 0.625, 0.5, 0.375, 0.5, 0.375, 0.5, 0.625, 0.5, 0.625, 0.75, 0.375, 0.75, 0.375, 0.75, 0.625, 0.75, 0.625, 1.0, 0.375, 1.0, 0.125, 0.5, 0.375, 0.5, 0.375, 0.75, 0.125, 0.75, 0.625, 0.5, 0.875, 0.5, 0.875, 0.75, 0.625, 0.75, 0.375, 0.0, 0.625, 0.0, 0.625, 0.25, 0.375, 0.25, 0.375, 0.25, 0.625, 0.25, 0.625, 0.5, 0.375, 0.5, 0.375, 0.5, 0.625, 0.5, 0.625, 0.75, 0.375, 0.75, 0.375, 0.75, 0.625, 0.75, 0.625, 1.0, 0.375, 1.0, 0.125, 0.5, 0.375, 0.5, 0.375, 0.75, 0.125, 0.75, 0.625, 0.5, 0.875, 0.5, 0.875, 0.75, 0.625, 0.75, 0.375, 0.0, 0.625, 0.0, 0.625, 0.25, 0.375, 0.25, 0.375, 0.25, 0.625, 0.25, 0.625, 0.5, 0.375, 0.5, 0.375, 0.5, 0.625, 0.5, 0.625, 0.75, 0.375, 0.75, 0.375, 0.75, 0.625, 0.75, 0.625, 1.0, 0.375, 1.0, 0.125, 0.5, 0.375, 0.5, 0.375, 0.75, 0.125, 0.75, 0.625, 0.5, 0.875, 0.5, 0.875, 0.75, 0.625, 0.75, 0.375, 0.0, 0.625, 0.0, 0.625, 0.25, 0.375, 0.25, 0.375, 0.25, 0.625, 0.25, 0.625, 0.5, 0.375, 0.5, 0.375, 0.5, 0.625, 0.5, 0.625, 0.75, 0.375, 0.75, 0.375, 0.75, 0.625, 0.75, 0.625, 1.0, 0.375, 1.0, 0.125, 0.5, 0.375, 0.5, 0.375, 0.75, 0.125, 0.75, 0.625, 0.5, 0.875, 0.5, 0.875, 0.75, 0.625, 0.75, 0.375, 0.0, 0.625, 0.0, 0.625, 0.25, 0.375, 0.25, 0.375, 0.25, 0.625, 0.25, 0.625, 0.5, 0.375, 0.5, 0.375, 0.5, 0.625, 0.5, 0.625, 0.75, 0.375, 0.75, 0.375, 0.75, 0.625, 0.75, 0.625, 1.0, 0.375, 1.0, 0.125, 0.5, 0.375, 0.5, 0.375, 0.75, 0.125, 0.75, 0.625, 0.5, 0.875, 0.5, 0.875, 0.75, 0.625, 0.75, 0.375, 0.0, 0.625, 0.0, 0.625, 0.25, 0.375, 0.25, 0.375, 0.25, 0.625, 0.25, 0.625, 0.5, 0.375, 0.5, 0.375, 0.5, 0.625, 0.5, 0.625, 0.75, 0.375, 0.75, 0.375, 0.75, 0.625, 0.75, 0.625, 1.0, 0.375, 1.0, 0.125, 0.5, 0.375, 0.5, 0.375, 0.75, 0.125, 0.75, 0.625, 0.5, 0.875, 0.5, 0.875, 0.75, 0.625, 0.75, 0.375, 0.0, 0.625, 0.0, 0.625, 0.25, 0.375, 0.25, 0.375, 0.25, 0.625, 0.25, 0.625, 0.5, 0.375, 0.5, 0.375, 0.5, 0.625, 0.5, 0.625, 0.75, 0.375, 0.75, 0.375, 0.75, 0.625, 0.75, 0.625, 1.0, 0.375, 1.0, 0.125, 0.5, 0.375, 0.5, 0.375, 0.75, 0.125, 0.75, 0.625, 0.5, 0.875, 0.5, 0.875, 0.75, 0.625, 0.75, 0.375, 0.0, 0.625, 0.0, 0.625, 0.25, 0.375, 0.25, 0.375, 0.25, 0.625, 0.25, 0.625, 0.5, 0.375, 0.5, 0.375, 0.5, 0.625, 0.5, 0.625, 0.75, 0.375, 0.75, 0.375, 0.75, 0.625, 0.75, 0.625, 1.0, 0.375, 1.0, 0.125, 0.5, 0.375, 0.5, 0.375, 0.75, 0.125, 0.75, 0.625, 0.5, 0.875, 0.5, 0.875, 0.75, 0.625, 0.75, 0.375, 0.0, 0.625, 0.0, 0.625, 0.25, 0.375, 0.25, 0.375, 0.25, 0.625, 0.25, 0.625, 0.5, 0.375, 0.5, 0.375, 0.5, 0.625, 0.5, 0.625, 0.75, 0.375, 0.75, 0.375, 0.75, 0.625, 0.75, 0.625, 1.0, 0.375, 1.0, 0.125, 0.5, 0.375, 0.5, 0.375, 0.75, 0.125, 0.75, 0.625, 0.5, 0.875, 0.5, 0.875, 0.75, 0.625, 0.75, 0.375, 0.0, 0.625, 0.0, 0.625, 0.25, 0.375, 0.25, 0.375, 0.25, 0.625, 0.25, 0.625, 0.5, 0.375, 0.5, 0.375, 0.5, 0.625, 0.5, 0.625, 0.75, 0.375, 0.75, 0.375, 0.75, 0.625, 0.75, 0.625, 1.0, 0.375, 1.0, 0.125, 0.5, 0.375, 0.5, 0.375, 0.75, 0.125, 0.75, 0.625, 0.5, 0.875, 0.5, 0.875, 0.75, 0.625, 0.75, 0.375, 0.0, 0.625, 0.0, 0.625, 0.25, 0.375, 0.25, 0.375, 0.25, 0.625, 0.25, 0.625, 0.5, 0.375, 0.5, 0.375, 0.5, 0.625, 0.5, 0.625, 0.75, 0.375, 0.75, 0.375, 0.75, 0.625, 0.75, 0.625, 1.0, 0.375, 1.0, 0.125, 0.5, 0.375, 0.5, 0.375, 0.75, 0.125, 0.75, 0.625, 0.5, 0.875, 0.5, 0.875, 0.75, 0.625, 0.75, 0.375, 0.0, 0.625, 0.0, 0.625, 0.25, 0.375, 0.25, 0.375, 0.25, 0.625, 0.25, 0.625, 0.5, 0.375, 0.5, 0.375, 0.5, 0.625, 0.5, 0.625, 0.75, 0.375, 0.75, 0.375, 0.75, 0.625, 0.75, 0.625, 1.0, 0.375, 1.0, 0.125, 0.5, 0.375, 0.5, 0.375, 0.75, 0.125, 0.75, 0.625, 0.5, 0.875, 0.5, 0.875, 0.75, 0.625, 0.75, 0.375, 0.0, 0.625, 0.0, 0.625, 0.25, 0.375, 0.25, 0.375, 0.25, 0.625, 0.25, 0.625, 0.5, 0.375, 0.5, 0.375, 0.5, 0.625, 0.5, 0.625, 0.75, 0.375, 0.75, 0.375, 0.75, 0.625, 0.75, 0.625, 1.0, 0.375, 1.0, 0.125, 0.5, 0.375, 0.5, 0.375, 0.75, 0.125, 0.75, 0.625, 0.5, 0.875, 0.5, 0.875, 0.75, 0.625, 0.75, 0.375, 0.0, 0.625, 0.0, 0.625, 0.25, 0.375, 0.25, 0.375, 0.25, 0.625, 0.25, 0.625, 0.5, 0.375, 0.5, 0.375, 0.5, 0.625, 0.5, 0.625, 0.75, 0.375, 0.75, 0.375, 0.75, 0.625, 0.75, 0.625, 1.0, 0.375, 1.0, 0.125, 0.5, 0.375, 0.5, 0.375, 0.75, 0.125, 0.75, 0.625, 0.5, 0.875, 0.5, 0.875, 0.75, 0.625, 0.75, 0.375, 0.0, 0.625, 0.0, 0.625, 0.25, 0.375, 0.25, 0.375, 0.25, 0.625, 0.25, 0.625, 0.5, 0.375, 0.5, 0.375, 0.5, 0.625, 0.5, 0.625, 0.75, 0.375, 0.75, 0.375, 0.75, 0.625, 0.75, 0.625, 1.0, 0.375, 1.0, 0.125, 0.5, 0.375, 0.5, 0.375, 0.75, 0.125, 0.75, 0.625, 0.5, 0.875, 0.5, 0.875, 0.75, 0.625, 0.75, 0.375, 0.0, 0.625, 0.0, 0.625, 0.25, 0.375, 0.25, 0.375, 0.25, 0.625, 0.25, 0.625, 0.5, 0.375, 0.5, 0.375, 0.5, 0.625, 0.5, 0.625, 0.75, 0.375, 0.75, 0.375, 0.75, 0.625, 0.75, 0.625, 1.0, 0.375, 1.0, 0.125, 0.5, 0.375, 0.5, 0.375, 0.75, 0.125, 0.75, 0.625, 0.5, 0.875, 0.5, 0.875, 0.75, 0.625, 0.75, 0.375, 0.0, 0.625, 0.0, 0.625, 0.25, 0.375, 0.25, 0.375, 0.25, 0.625, 0.25, 0.625, 0.5, 0.375, 0.5, 0.375, 0.5, 0.625, 0.5, 0.625, 0.75, 0.375, 0.75, 0.375, 0.75, 0.625, 0.75, 0.625, 1.0, 0.375, 1.0, 0.125, 0.5, 0.375, 0.5, 0.375, 0.75, 0.125, 0.75, 0.625, 0.5, 0.875, 0.5, 0.875, 0.75, 0.625, 0.75, 0.375, 0.0, 0.625, 0.0, 0.625, 0.25, 0.375, 0.25, 0.375, 0.25, 0.625, 0.25, 0.625, 0.5, 0.375, 0.5, 0.375, 0.5, 0.625, 0.5, 0.625, 0.75, 0.375, 0.75, 0.375, 0.75, 0.625, 0.75, 0.625, 1.0, 0.375, 1.0, 0.125, 0.5, 0.375, 0.5, 0.375, 0.75, 0.125, 0.75, 0.625, 0.5, 0.875, 0.5, 0.875, 0.75, 0.625, 0.75, 0.375, 0.0, 0.625, 0.0, 0.625, 0.25, 0.375, 0.25, 0.375, 0.25, 0.625, 0.25, 0.625, 0.5, 0.375, 0.5, 0.375, 0.5, 0.625, 0.5, 0.625, 0.75, 0.375, 0.75, 0.375, 0.75, 0.625, 0.75, 0.625, 1.0, 0.375, 1.0, 0.125, 0.5, 0.375, 0.5, 0.375, 0.75, 0.125, 0.75, 0.625, 0.5, 0.875, 0.5, 0.875, 0.75, 0.625, 0.75, 0.375, 0.0, 0.625, 0.0, 0.625, 0.25, 0.375, 0.25, 0.375, 0.25, 0.625, 0.25, 0.625, 0.5, 0.375, 0.5, 0.375, 0.5, 0.625, 0.5, 0.625, 0.75, 0.375, 0.75, 0.375, 0.75, 0.625, 0.75, 0.625, 1.0, 0.375, 1.0, 0.125, 0.5, 0.375, 0.5, 0.375, 0.75, 0.125, 0.75, 0.625, 0.5, 0.875, 0.5, 0.875, 0.75, 0.625, 0.75, 0.375, 0.0, 0.625, 0.0, 0.625, 0.25, 0.375, 0.25, 0.375, 0.25, 0.625, 0.25, 0.625, 0.5, 0.375, 0.5, 0.375, 0.5, 0.625, 0.5, 0.625, 0.75, 0.375, 0.75, 0.375, 0.75, 0.625, 0.75, 0.625, 1.0, 0.375, 1.0, 0.125, 0.5, 0.375, 0.5, 0.375, 0.75, 0.125, 0.75, 0.625, 0.5, 0.875, 0.5, 0.875, 0.75, 0.625, 0.75, 0.375, 0.0, 0.625, 0.0, 0.625, 0.25, 0.375, 0.25, 0.375, 0.25, 0.625, 0.25, 0.625, 0.5, 0.375, 0.5, 0.375, 0.5, 0.625, 0.5, 0.625, 0.75, 0.375, 0.75, 0.375, 0.75, 0.625, 0.75, 0.625, 1.0, 0.375, 1.0, 0.125, 0.5, 0.375, 0.5, 0.375, 0.75, 0.125, 0.75, 0.625, 0.5, 0.875, 0.5, 0.875, 0.75, 0.625, 0.75, 0.375, 0.0, 0.625, 0.0, 0.625, 0.25, 0.375, 0.25, 0.375, 0.25, 0.625, 0.25, 0.625, 0.5, 0.375, 0.5, 0.375, 0.5, 0.625, 0.5, 0.625, 0.75, 0.375, 0.75, 0.375, 0.75, 0.625, 0.75, 0.625, 1.0, 0.375, 1.0, 0.125, 0.5, 0.375, 0.5, 0.375, 0.75, 0.125, 0.75, 0.625, 0.5, 0.875, 0.5, 0.875, 0.75, 0.625, 0.75, 0.375, 0.0, 0.625, 0.0, 0.625, 0.25, 0.375, 0.25, 0.375, 0.25, 0.625, 0.25, 0.625, 0.5, 0.375, 0.5, 0.375, 0.5, 0.625, 0.5, 0.625, 0.75, 0.375, 0.75, 0.375, 0.75, 0.625, 0.75, 0.625, 1.0, 0.375, 1.0, 0.125, 0.5, 0.375, 0.5, 0.375, 0.75, 0.125, 0.75, 0.625, 0.5, 0.875, 0.5, 0.875, 0.75, 0.625, 0.75, 0.375, 0.0, 0.625, 0.0, 0.625, 0.25, 0.375, 0.25, 0.375, 0.25, 0.625, 0.25, 0.625, 0.5, 0.375, 0.5, 0.375, 0.5, 0.625, 0.5, 0.625, 0.75, 0.375, 0.75, 0.375, 0.75, 0.625, 0.75, 0.625, 1.0, 0.375, 1.0, 0.125, 0.5, 0.375, 0.5, 0.375, 0.75, 0.125, 0.75, 0.625, 0.5, 0.875, 0.5, 0.875, 0.75, 0.625, 0.75, 0.375, 0.0, 0.625, 0.0, 0.625, 0.25, 0.375, 0.25, 0.375, 0.25, 0.625, 0.25, 0.625, 0.5, 0.375, 0.5, 0.375, 0.5, 0.625, 0.5, 0.625, 0.75, 0.375, 0.75, 0.375, 0.75, 0.625, 0.75, 0.625, 1.0, 0.375, 1.0, 0.125, 0.5, 0.375, 0.5, 0.375, 0.75, 0.125, 0.75, 0.625, 0.5, 0.875, 0.5, 0.875, 0.75, 0.625, 0.75, 0.375, 0.0, 0.625, 0.0, 0.625, 0.25, 0.375, 0.25, 0.375, 0.25, 0.625, 0.25, 0.625, 0.5, 0.375, 0.5, 0.375, 0.5, 0.625, 0.5, 0.625, 0.75, 0.375, 0.75, 0.375, 0.75, 0.625, 0.75, 0.625, 1.0, 0.375, 1.0, 0.125, 0.5, 0.375, 0.5, 0.375, 0.75, 0.125, 0.75, 0.625, 0.5, 0.875, 0.5, 0.875, 0.75, 0.625, 0.75, 0.375, 0.0, 0.625, 0.0, 0.625, 0.25, 0.375, 0.25, 0.375, 0.25, 0.625, 0.25, 0.625, 0.5, 0.375, 0.5, 0.375, 0.5, 0.625, 0.5, 0.625, 0.75, 0.375, 0.75, 0.375, 0.75, 0.625, 0.75, 0.625, 1.0, 0.375, 1.0, 0.125, 0.5, 0.375, 0.5, 0.375, 0.75, 0.125, 0.75, 0.625, 0.5, 0.875, 0.5, 0.875, 0.75, 0.625, 0.75])
me_cube.materials.append(mat_material)
me_cube.materials.append(mat_material_001)
me_cube.use_mirror_vertex_groups = False
me_cube.update()

# ---- objects
ob_cube = bpy.data.objects.new('Cube', me_cube)

# ---- transforms, parenting, visibility, modifiers, constraints
ob_cube.location = (0.0, 0.0, 1.0)
ob_cube.lock_rotations_4d = False
ob_cube.empty_display_type = 'ARROWS'
ob_cube.lineart.crease_threshold = 0.0

# ---- collection membership
col_collection.objects.link(ob_cube)

# ---- scene / render settings (as saved in the file)
scene.frame_start = 1; scene.frame_end = 250; scene.frame_set(1)
scene.render.engine = 'BLENDER_EEVEE_NEXT'
scene.cycles.sampling_pattern = 'TABULATED_SOBOL'
scene.cycles.use_light_tree = False
scene.view_settings.view_transform = 'Filmic'
bpy.context.view_layer.update()

# ---- added for rendering (the .blend has no active camera and no usable light): camera, sun
cam_auto = bpy.data.cameras.new('AutoCamera')
cam_auto.lens = 50.0
cam_auto.sensor_width = 36.0
cam_auto.clip_end = 1000.0
ob_auto_camera = bpy.data.objects.new('AutoCamera', cam_auto)
scene.collection.objects.link(ob_auto_camera)
ob_auto_camera.location = (5.04941, -6.0352, 6.28491)
ob_auto_camera.rotation_euler = (1.09748, -7.21219e-08, 0.694738)
scene.camera = ob_auto_camera
light_auto_sun = bpy.data.lights.new('AutoSun', 'SUN')
light_auto_sun.energy = 3.0
light_auto_sun.angle = 0.0523599
ob_auto_sun = bpy.data.objects.new('AutoSun', light_auto_sun)
scene.collection.objects.link(ob_auto_sun)
ob_auto_sun.rotation_euler = (0.872665, 0.174533, 0.523599)
bpy.context.view_layer.update()
